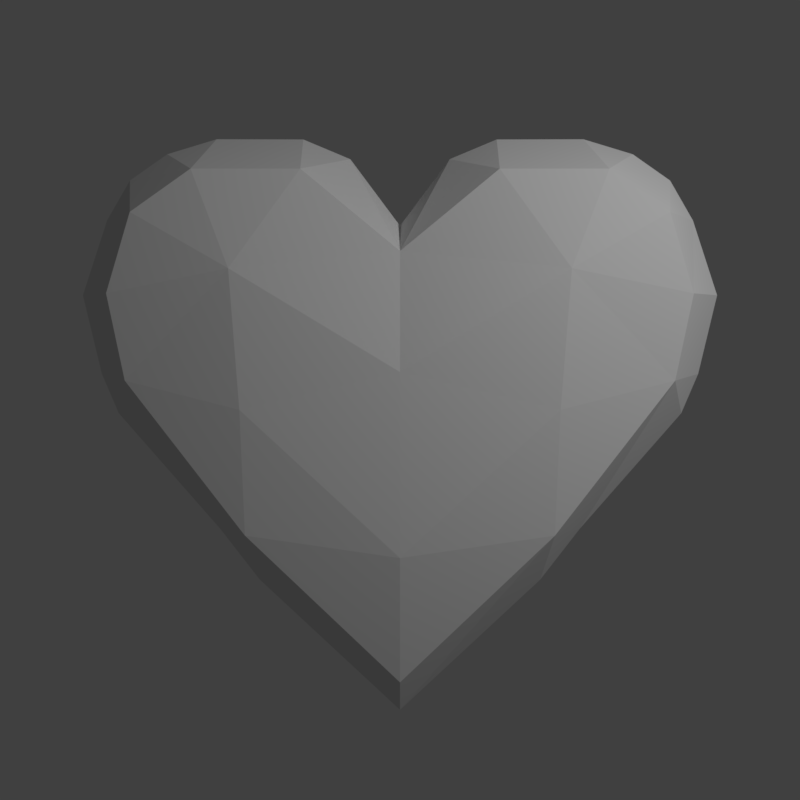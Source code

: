 # Source: Heart.blend  (saved by Blender 2.79.0; exported with 4.5.12 LTS)
import bpy
from mathutils import Matrix  # noqa: F401  (used for matrix-valued properties, if any)

bpy.ops.wm.read_factory_settings(use_empty=True)
scene = bpy.context.scene
scene.name = 'Scene'

# ---- collections
col_collection_1 = bpy.data.collections.new('Collection 1'); scene.collection.children.link(col_collection_1)

# ---- world
world_world = bpy.data.worlds.new('World'); scene.world = world_world
world_world.color = (0.05127, 0.05127, 0.05127)
world_world.use_sun_shadow = False
world_world.sun_shadow_jitter_overblur = 0.0
world_world.cycles.sampling_method = 'MANUAL'

# ---- cameras
cam_camera = bpy.data.cameras.new('Camera')
cam_camera.clip_end = 100.0
cam_camera.lens = 35.0
cam_camera.sensor_width = 32.0
cam_camera.sensor_height = 18.0
cam_camera.ortho_scale = 7.314
cam_camera.dof.focus_distance = 0.0
cam_camera.dof.aperture_fstop = 128.0

# ---- lights
light_lamp = bpy.data.lights.new('Lamp', 'POINT')
light_lamp.transmission_factor = 0.0
light_lamp.cutoff_distance = 30.0
light_lamp.energy = 100.0
light_lamp.shadow_buffer_clip_start = 1.001
light_lamp.shadow_soft_size = 0.1
light_lamp.shadow_maximum_resolution = 0.006
light_lamp.use_absolute_resolution = True

# ---- meshes
me_plane = bpy.data.meshes.new('Plane')
me_plane.from_pydata([(0.541, 0.4219, 0.4267), (0.5551, -0.4223, 0.4263), (0.0, -0.4059, 0.09137), (0.0, -0.383, -0.5168), (0.5233, -0.3977, -0.03135), (0.0, 0.4055, 0.09129), (0.0, 0.3826, -0.517), (0.5086, 0.3973, -0.03448), (0.1737, 0.09191, 0.8669), (0.3415, 0.09466, 0.939), (0.308, 0.3542, 0.7754), (0.6537, 0.09594, 0.9396), (0.8314, 0.09802, 0.8852), (0.6818, 0.356, 0.7749), (0.0, 0.09417, 0.6272), (0.0, 0.3475, 0.4942), (0.9774, -0.3375, 0.3554), (0.0, 0.276, -0.9557), (0.0, 0.09154, -1.117), (0.9658, 0.09858, 0.7908), (1.049, 0.09828, 0.6475), (0.8902, 0.3492, 0.6293), (1.074, -0.09468, 0.09467), (0.9209, -0.3194, 0.06542), (1.014, -0.09202, -0.04701), (1.055, -0.09509, 0.6478), (0.9725, -0.09637, 0.7909), (0.8943, -0.3516, 0.6232), (0.0, -0.09029, -1.117), (0.0, -0.2754, -0.9583), (0.0, -0.3481, 0.4943), (0.0, -0.09692, 0.6276), (1.135, 0.09939, 0.3775), (0.66, -0.0968, 0.9394), (0.6915, -0.3586, 0.7646), (0.8377, -0.09726, 0.8853), (0.348, -0.09709, 0.9385), (0.179, -0.09492, 0.8681), (0.3295, -0.3575, 0.7648), (1.066, 0.09875, 0.09477), (1.007, 0.09622, -0.04672), (0.9145, 0.3186, 0.07348), (0.5052, -0.09342, -0.6467), (0.6486, -0.09025, -0.4637), (0.5146, -0.3429, -0.4495), (0.4991, 0.09566, -0.6494), (0.4969, 0.3421, -0.4537), (0.6413, 0.09409, -0.4654), (1.142, -0.09555, 0.3777), (0.9724, 0.3371, 0.3554)], [], [(2, 4, 1), (0, 41, 7), (10, 13, 0), (22, 39, 32, 48), (5, 7, 6), (33, 11, 9, 36), (30, 2, 1), (44, 3, 29), (1, 4, 23), (38, 1, 34), (4, 44, 23), (2, 3, 4), (28, 18, 45, 42), (46, 6, 7), (26, 19, 12, 35), (38, 30, 1), (44, 4, 3), (21, 49, 0), (34, 1, 27), (15, 0, 5), (46, 17, 6), (13, 21, 0), (10, 0, 15), (27, 1, 16), (5, 0, 7), (7, 41, 46), (8, 9, 10), (11, 12, 13), (19, 20, 21), (22, 23, 24), (25, 26, 27), (16, 1, 23), (33, 34, 35), (36, 37, 38), (39, 40, 41), (42, 43, 44), (45, 46, 47), (14, 8, 10, 15), (45, 18, 17, 46), (22, 48, 16, 23), (33, 36, 38, 34), (30, 38, 37, 31), (34, 27, 26, 35), (44, 29, 28, 42), (13, 10, 9, 11), (12, 19, 21, 13), (23, 44, 43, 24), (41, 49, 32, 39), (40, 47, 46, 41), (43, 47, 40, 24), (24, 40, 39, 22), (47, 43, 42, 45), (35, 12, 11, 33), (19, 26, 25, 20), (36, 9, 8, 37), (16, 48, 25, 27), (0, 49, 41), (32, 49, 21, 20), (37, 8, 14, 31), (48, 32, 20, 25)])
me_plane.use_remesh_preserve_volume = False
me_plane.use_remesh_preserve_attributes = False
me_plane.use_mirror_vertex_groups = False
me_plane.update()

# ---- objects
ob_plane = bpy.data.objects.new('Plane', me_plane)
ob_lamp = bpy.data.objects.new('Lamp', light_lamp)
ob_camera = bpy.data.objects.new('Camera', cam_camera)

# ---- transforms, parenting, visibility, modifiers, constraints
ob_plane.location = (0.0, 0.0, 0.0)
ob_plane.scale = (0.924, 0.924, 0.924)
ob_plane.lineart.crease_threshold = 0.0
_m = ob_plane.modifiers.new('Mirror', 'MIRROR')
_m.use_clip = True
ob_lamp.location = (1.838, -2.41, 1.501)
ob_lamp.rotation_euler = (0.6503, 0.05522, 1.866)
ob_lamp.lock_rotations_4d = False
ob_lamp.empty_display_type = 'ARROWS'
ob_lamp.color = (0.0, 0.0, 0.0, 0.0)
ob_lamp.lineart.crease_threshold = 0.0
ob_camera.location = (0.0, -3.0, 0.0)
ob_camera.rotation_euler = (1.571, -0.0, 0.0)
ob_camera.lock_rotations_4d = False
ob_camera.empty_display_type = 'ARROWS'
ob_camera.color = (0.0, 0.0, 0.0, 0.0)
ob_camera.display_type = 'WIRE'
ob_camera.lineart.crease_threshold = 0.0

# ---- collection membership
col_collection_1.objects.link(ob_plane)
col_collection_1.objects.link(ob_lamp)
col_collection_1.objects.link(ob_camera)

# ---- scene / render settings (as saved in the file)
scene.camera = ob_camera
scene.frame_start = 1; scene.frame_end = 1; scene.frame_set(1)
scene.render.engine = 'BLENDER_EEVEE_NEXT'
scene.render.image_settings.color_mode = 'RGB'
scene.render.image_settings.compression = 0
scene.render.resolution_x = 1000
scene.render.resolution_y = 1000
scene.render.resolution_percentage = 50
scene.render.dither_intensity = 0.0
scene.cycles.use_denoising = False
scene.cycles.samples = 128
scene.cycles.sampling_pattern = 'TABULATED_SOBOL'
scene.cycles.use_adaptive_sampling = False
scene.cycles.use_light_tree = False
scene.cycles.blur_glossy = 0.0
scene.cycles.sample_clamp_indirect = 0.0
scene.view_settings.view_transform = 'Standard'
bpy.context.view_layer.update()
